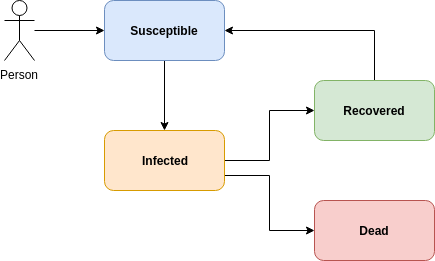

The diagram above was exported from draw.io. Its source (the exported page's mxGraphModel, read from the mxfile embedded in the PNG):
<mxGraphModel dx="1408" dy="639" grid="1" gridSize="10" guides="1" tooltips="1" connect="1" arrows="1" fold="1" page="1" pageScale="1" pageWidth="827" pageHeight="1169" math="0" shadow="0">
  <root>
    <mxCell id="0" />
    <mxCell id="1" parent="0" />
    <mxCell id="M6XJcbouSAUYNw5ej7UU-12" style="edgeStyle=orthogonalEdgeStyle;rounded=0;orthogonalLoop=1;jettySize=auto;html=1;exitX=0.5;exitY=1;exitDx=0;exitDy=0;" parent="1" source="M6XJcbouSAUYNw5ej7UU-1" target="M6XJcbouSAUYNw5ej7UU-2" edge="1">
      <mxGeometry relative="1" as="geometry" />
    </mxCell>
    <mxCell id="M6XJcbouSAUYNw5ej7UU-1" value="Susceptible" style="rounded=1;whiteSpace=wrap;html=1;fillColor=#dae8fc;strokeColor=#6c8ebf;fontStyle=1" parent="1" vertex="1">
      <mxGeometry x="110" y="20" width="120" height="60" as="geometry" />
    </mxCell>
    <mxCell id="M6XJcbouSAUYNw5ej7UU-13" style="edgeStyle=orthogonalEdgeStyle;rounded=0;orthogonalLoop=1;jettySize=auto;html=1;entryX=0;entryY=0.5;entryDx=0;entryDy=0;" parent="1" source="M6XJcbouSAUYNw5ej7UU-2" target="M6XJcbouSAUYNw5ej7UU-3" edge="1">
      <mxGeometry relative="1" as="geometry" />
    </mxCell>
    <mxCell id="M6XJcbouSAUYNw5ej7UU-14" style="edgeStyle=orthogonalEdgeStyle;rounded=0;orthogonalLoop=1;jettySize=auto;html=1;exitX=1;exitY=0.75;exitDx=0;exitDy=0;entryX=0;entryY=0.5;entryDx=0;entryDy=0;" parent="1" source="M6XJcbouSAUYNw5ej7UU-2" target="M6XJcbouSAUYNw5ej7UU-4" edge="1">
      <mxGeometry relative="1" as="geometry" />
    </mxCell>
    <mxCell id="M6XJcbouSAUYNw5ej7UU-2" value="Infected" style="rounded=1;whiteSpace=wrap;html=1;fontStyle=1;fillColor=#ffe6cc;strokeColor=#d79b00;" parent="1" vertex="1">
      <mxGeometry x="110" y="150" width="120" height="60" as="geometry" />
    </mxCell>
    <mxCell id="M6XJcbouSAUYNw5ej7UU-15" style="edgeStyle=orthogonalEdgeStyle;rounded=0;orthogonalLoop=1;jettySize=auto;html=1;exitX=0.5;exitY=0;exitDx=0;exitDy=0;entryX=1;entryY=0.5;entryDx=0;entryDy=0;" parent="1" source="M6XJcbouSAUYNw5ej7UU-3" target="M6XJcbouSAUYNw5ej7UU-1" edge="1">
      <mxGeometry relative="1" as="geometry" />
    </mxCell>
    <mxCell id="M6XJcbouSAUYNw5ej7UU-3" value="Recovered" style="rounded=1;whiteSpace=wrap;html=1;fillColor=#d5e8d4;strokeColor=#82b366;fontStyle=1" parent="1" vertex="1">
      <mxGeometry x="320" y="100" width="120" height="60" as="geometry" />
    </mxCell>
    <mxCell id="M6XJcbouSAUYNw5ej7UU-4" value="Dead" style="rounded=1;whiteSpace=wrap;html=1;fillColor=#f8cecc;strokeColor=#b85450;fontStyle=1" parent="1" vertex="1">
      <mxGeometry x="320" y="220" width="120" height="60" as="geometry" />
    </mxCell>
    <mxCell id="M6XJcbouSAUYNw5ej7UU-11" style="edgeStyle=orthogonalEdgeStyle;rounded=0;orthogonalLoop=1;jettySize=auto;html=1;entryX=0;entryY=0.5;entryDx=0;entryDy=0;" parent="1" source="M6XJcbouSAUYNw5ej7UU-6" target="M6XJcbouSAUYNw5ej7UU-1" edge="1">
      <mxGeometry relative="1" as="geometry" />
    </mxCell>
    <mxCell id="M6XJcbouSAUYNw5ej7UU-6" value="Person" style="shape=umlActor;verticalLabelPosition=bottom;labelBackgroundColor=#ffffff;verticalAlign=top;html=1;outlineConnect=0;" parent="1" vertex="1">
      <mxGeometry x="10" y="20" width="30" height="60" as="geometry" />
    </mxCell>
  </root>
</mxGraphModel>